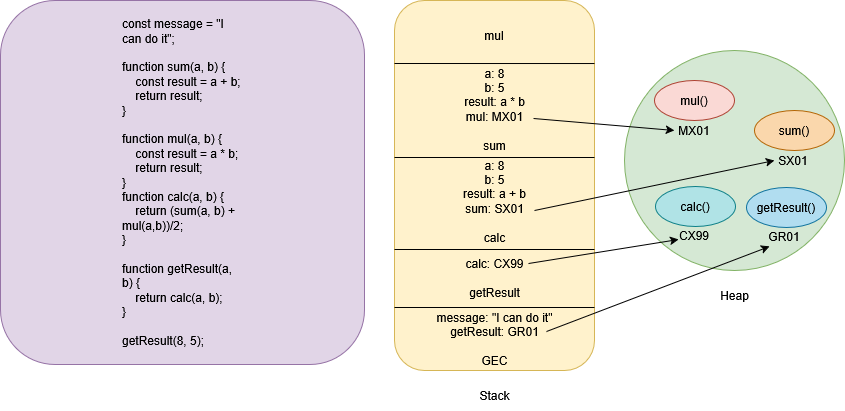

The diagram above was exported from draw.io. Its source (the exported page's mxGraphModel, read from the mxfile embedded in the PNG):
<mxGraphModel dx="880" dy="1570" grid="1" gridSize="10" guides="1" tooltips="1" connect="1" arrows="1" fold="1" page="1" pageScale="1" pageWidth="850" pageHeight="1100" math="0" shadow="0">
  <root>
    <mxCell id="0" />
    <mxCell id="1" parent="0" />
    <mxCell id="FVsMDIGDSFhlKVdSD48B-1" value="&lt;blockquote&gt;&lt;blockquote&gt;&lt;blockquote&gt;&lt;div align=&quot;left&quot;&gt;const message = &quot;I can do it&quot;;&lt;br&gt;&lt;br&gt;function sum(a, b) {&lt;br&gt;&amp;nbsp;&amp;nbsp;&amp;nbsp; const result = a + b;&lt;br&gt;&amp;nbsp;&amp;nbsp;&amp;nbsp; return result;&lt;br&gt;}&lt;br&gt;&lt;br&gt;function mul(a, b) {&lt;br&gt;&amp;nbsp;&amp;nbsp;&amp;nbsp; const result = a * b;&lt;br&gt;&amp;nbsp;&amp;nbsp;&amp;nbsp; return result;&lt;br&gt;}&lt;br&gt;function calc(a, b) {&lt;br&gt;&amp;nbsp;&amp;nbsp;&amp;nbsp; return (sum(a, b) + mul(a,b))/2;&lt;br&gt;}&lt;br&gt;&lt;br&gt;function getResult(a, b) {&lt;br&gt;&amp;nbsp;&amp;nbsp;&amp;nbsp; return calc(a, b);&lt;br&gt;}&lt;br&gt;&lt;br&gt;getResult(8, 5);&lt;/div&gt;&lt;/blockquote&gt;&lt;/blockquote&gt;&lt;/blockquote&gt;" style="whiteSpace=wrap;html=1;aspect=fixed;align=left;fillColor=#e1d5e7;strokeColor=#9673a6;rounded=1;" parent="1" vertex="1">
      <mxGeometry x="6" y="-10" width="364" height="364" as="geometry" />
    </mxCell>
    <mxCell id="FVsMDIGDSFhlKVdSD48B-3" value="" style="whiteSpace=wrap;html=1;fillColor=#fff2cc;strokeColor=#d6b656;rounded=1;" parent="1" vertex="1">
      <mxGeometry x="400" y="-10" width="200" height="370" as="geometry" />
    </mxCell>
    <mxCell id="FVsMDIGDSFhlKVdSD48B-10" value="&lt;div&gt;message: &quot;I can do it&quot;&lt;/div&gt;&lt;div&gt;getResult: GR01&lt;/div&gt;&lt;div&gt;&lt;br&gt;&lt;/div&gt;&lt;div&gt;GEC&lt;/div&gt;" style="text;html=1;align=center;verticalAlign=middle;resizable=0;points=[];autosize=1;strokeColor=none;fillColor=none;" parent="FVsMDIGDSFhlKVdSD48B-3" vertex="1">
      <mxGeometry x="30" y="304" width="140" height="70" as="geometry" />
    </mxCell>
    <mxCell id="FVsMDIGDSFhlKVdSD48B-11" value="&lt;div&gt;calc: CX99&lt;/div&gt;&lt;div&gt;&lt;br&gt;&lt;/div&gt;&lt;div&gt;getResult&lt;/div&gt;" style="text;html=1;align=center;verticalAlign=middle;resizable=0;points=[];autosize=1;strokeColor=none;fillColor=none;" parent="FVsMDIGDSFhlKVdSD48B-3" vertex="1">
      <mxGeometry x="60" y="248" width="80" height="60" as="geometry" />
    </mxCell>
    <mxCell id="FVsMDIGDSFhlKVdSD48B-13" value="&lt;div&gt;a: 8&lt;/div&gt;&lt;div&gt;b: 5&lt;/div&gt;&lt;div&gt;result: a + b&lt;/div&gt;&lt;div&gt;sum: SX01&lt;/div&gt;&lt;div&gt;&lt;br&gt;&lt;/div&gt;&lt;div&gt;calc&lt;/div&gt;" style="text;html=1;align=center;verticalAlign=middle;resizable=0;points=[];autosize=1;strokeColor=none;fillColor=none;" parent="FVsMDIGDSFhlKVdSD48B-3" vertex="1">
      <mxGeometry x="55" y="151" width="90" height="100" as="geometry" />
    </mxCell>
    <mxCell id="FVsMDIGDSFhlKVdSD48B-20" value="mul" style="text;html=1;align=center;verticalAlign=middle;whiteSpace=wrap;rounded=0;" parent="FVsMDIGDSFhlKVdSD48B-3" vertex="1">
      <mxGeometry x="70" y="20" width="60" height="30" as="geometry" />
    </mxCell>
    <mxCell id="FVsMDIGDSFhlKVdSD48B-5" value="" style="endArrow=none;html=1;rounded=0;entryX=1;entryY=0.219;entryDx=0;entryDy=0;entryPerimeter=0;" parent="1" edge="1">
      <mxGeometry width="50" height="50" relative="1" as="geometry">
        <mxPoint x="400" y="53" as="sourcePoint" />
        <mxPoint x="600" y="53.02999999999997" as="targetPoint" />
      </mxGeometry>
    </mxCell>
    <mxCell id="FVsMDIGDSFhlKVdSD48B-6" value="" style="endArrow=none;html=1;rounded=0;" parent="1" edge="1">
      <mxGeometry width="50" height="50" relative="1" as="geometry">
        <mxPoint x="400" y="147" as="sourcePoint" />
        <mxPoint x="600" y="147" as="targetPoint" />
      </mxGeometry>
    </mxCell>
    <mxCell id="FVsMDIGDSFhlKVdSD48B-7" value="" style="endArrow=none;html=1;rounded=0;" parent="1" edge="1">
      <mxGeometry width="50" height="50" relative="1" as="geometry">
        <mxPoint x="400" y="239" as="sourcePoint" />
        <mxPoint x="600" y="239" as="targetPoint" />
      </mxGeometry>
    </mxCell>
    <mxCell id="FVsMDIGDSFhlKVdSD48B-8" value="" style="endArrow=none;html=1;rounded=0;" parent="1" edge="1">
      <mxGeometry width="50" height="50" relative="1" as="geometry">
        <mxPoint x="400" y="297" as="sourcePoint" />
        <mxPoint x="600" y="297" as="targetPoint" />
      </mxGeometry>
    </mxCell>
    <mxCell id="FVsMDIGDSFhlKVdSD48B-12" value="Stack" style="text;html=1;align=center;verticalAlign=middle;resizable=0;points=[];autosize=1;strokeColor=none;fillColor=none;" parent="1" vertex="1">
      <mxGeometry x="475" y="370" width="50" height="30" as="geometry" />
    </mxCell>
    <mxCell id="FVsMDIGDSFhlKVdSD48B-14" value="&lt;div&gt;a: 8&lt;/div&gt;&lt;div&gt;b: 5&lt;/div&gt;&lt;div&gt;result: a * b&lt;/div&gt;&lt;div&gt;mul: MX01&lt;/div&gt;&lt;div&gt;&lt;br&gt;&lt;/div&gt;&lt;div&gt;sum&lt;/div&gt;" style="text;html=1;align=center;verticalAlign=middle;resizable=0;points=[];autosize=1;strokeColor=none;fillColor=none;" parent="1" vertex="1">
      <mxGeometry x="460" y="49" width="80" height="100" as="geometry" />
    </mxCell>
    <mxCell id="FVsMDIGDSFhlKVdSD48B-15" value="" style="ellipse;whiteSpace=wrap;html=1;aspect=fixed;fillColor=#d5e8d4;strokeColor=#82b366;" parent="1" vertex="1">
      <mxGeometry x="630" y="40" width="220" height="220" as="geometry" />
    </mxCell>
    <mxCell id="FVsMDIGDSFhlKVdSD48B-16" value="mul()" style="ellipse;whiteSpace=wrap;html=1;fillColor=#fad9d5;strokeColor=#ae4132;" parent="1" vertex="1">
      <mxGeometry x="660" y="70" width="80" height="40" as="geometry" />
    </mxCell>
    <mxCell id="FVsMDIGDSFhlKVdSD48B-17" value="MX01" style="text;html=1;align=center;verticalAlign=middle;whiteSpace=wrap;rounded=0;" parent="1" vertex="1">
      <mxGeometry x="670" y="110" width="60" height="20" as="geometry" />
    </mxCell>
    <mxCell id="FVsMDIGDSFhlKVdSD48B-18" value="" style="endArrow=classic;html=1;rounded=0;exitX=0.988;exitY=0.59;exitDx=0;exitDy=0;exitPerimeter=0;" parent="1" source="FVsMDIGDSFhlKVdSD48B-14" edge="1">
      <mxGeometry width="50" height="50" relative="1" as="geometry">
        <mxPoint x="610" y="220" as="sourcePoint" />
        <mxPoint x="680" y="120" as="targetPoint" />
      </mxGeometry>
    </mxCell>
    <mxCell id="FVsMDIGDSFhlKVdSD48B-19" value="sum()" style="ellipse;whiteSpace=wrap;html=1;fillColor=#fad7ac;strokeColor=#b46504;" parent="1" vertex="1">
      <mxGeometry x="760" y="100" width="80" height="40" as="geometry" />
    </mxCell>
    <mxCell id="FVsMDIGDSFhlKVdSD48B-21" value="SX01" style="text;html=1;align=center;verticalAlign=middle;whiteSpace=wrap;rounded=0;" parent="1" vertex="1">
      <mxGeometry x="769" y="140" width="60" height="20" as="geometry" />
    </mxCell>
    <mxCell id="FVsMDIGDSFhlKVdSD48B-22" value="" style="endArrow=classic;html=1;rounded=0;" parent="1" edge="1">
      <mxGeometry width="50" height="50" relative="1" as="geometry">
        <mxPoint x="540" y="200" as="sourcePoint" />
        <mxPoint x="780" y="150" as="targetPoint" />
      </mxGeometry>
    </mxCell>
    <mxCell id="FVsMDIGDSFhlKVdSD48B-23" value="calc()" style="ellipse;whiteSpace=wrap;html=1;fillColor=#b0e3e6;strokeColor=#0e8088;" parent="1" vertex="1">
      <mxGeometry x="661" y="176" width="80" height="40" as="geometry" />
    </mxCell>
    <mxCell id="FVsMDIGDSFhlKVdSD48B-24" value="CX99" style="text;html=1;align=center;verticalAlign=middle;whiteSpace=wrap;rounded=0;" parent="1" vertex="1">
      <mxGeometry x="670" y="215" width="60" height="20" as="geometry" />
    </mxCell>
    <mxCell id="FVsMDIGDSFhlKVdSD48B-25" value="" style="endArrow=classic;html=1;rounded=0;exitX=1;exitY=0.267;exitDx=0;exitDy=0;exitPerimeter=0;" parent="1" edge="1">
      <mxGeometry width="50" height="50" relative="1" as="geometry">
        <mxPoint x="534" y="253.01999999999998" as="sourcePoint" />
        <mxPoint x="684" y="229" as="targetPoint" />
      </mxGeometry>
    </mxCell>
    <mxCell id="FVsMDIGDSFhlKVdSD48B-26" value="getResult()" style="ellipse;whiteSpace=wrap;html=1;fillColor=#b1ddf0;strokeColor=#10739e;" parent="1" vertex="1">
      <mxGeometry x="752" y="177" width="80" height="40" as="geometry" />
    </mxCell>
    <mxCell id="FVsMDIGDSFhlKVdSD48B-27" value="GR01" style="text;html=1;align=center;verticalAlign=middle;whiteSpace=wrap;rounded=0;" parent="1" vertex="1">
      <mxGeometry x="760" y="216" width="60" height="20" as="geometry" />
    </mxCell>
    <mxCell id="FVsMDIGDSFhlKVdSD48B-28" value="" style="endArrow=classic;html=1;rounded=0;exitX=1;exitY=0.267;exitDx=0;exitDy=0;exitPerimeter=0;entryX=0.25;entryY=1;entryDx=0;entryDy=0;" parent="1" target="FVsMDIGDSFhlKVdSD48B-27" edge="1">
      <mxGeometry width="50" height="50" relative="1" as="geometry">
        <mxPoint x="552" y="321.02" as="sourcePoint" />
        <mxPoint x="702" y="297" as="targetPoint" />
      </mxGeometry>
    </mxCell>
    <mxCell id="_so3XL5RiC0i2dA-y0A3-2" value="Heap" style="text;html=1;align=center;verticalAlign=middle;resizable=0;points=[];autosize=1;" vertex="1" parent="1">
      <mxGeometry x="715" y="270" width="50" height="30" as="geometry" />
    </mxCell>
  </root>
</mxGraphModel>